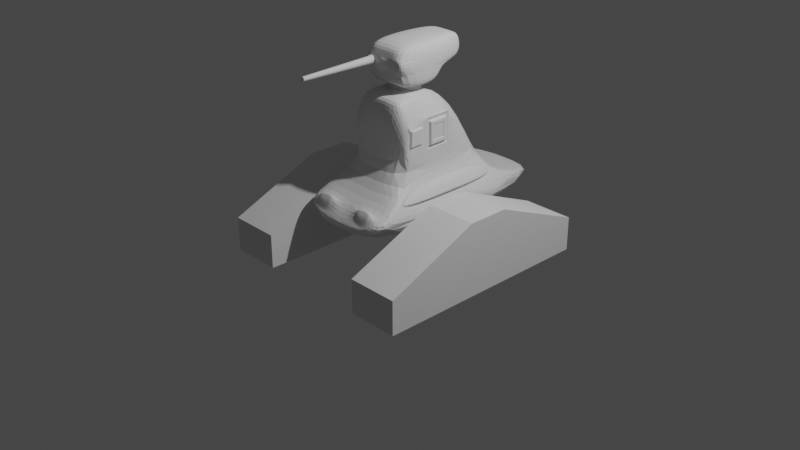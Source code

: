 # Source: Robot.blend  (saved by Blender 3.5.10; exported with 4.5.12 LTS)
import bpy
from mathutils import Matrix  # noqa: F401  (used for matrix-valued properties, if any)

bpy.ops.wm.read_factory_settings(use_empty=True)
scene = bpy.context.scene
scene.name = 'Scene'

# ---- collections
col_collection = bpy.data.collections.new('Collection'); scene.collection.children.link(col_collection)

# ---- materials (node trees are filled in below, after node groups)
mat_material = bpy.data.materials.new('Material')
mat_material.alpha_threshold = 0.0
mat_material.use_transparent_shadow = False
mat_material.roughness = 0.5
mat_material.line_color = (0.0, 0.0, 0.0, 1.0)

# ---- material node trees
mat_material.use_nodes = True; mat_material.node_tree.nodes.clear()
_N = mat_material.node_tree.nodes; _L = mat_material.node_tree.links
n0 = _N.new('ShaderNodeOutputMaterial'); n0.name = 'Material Output'; n0.location = (300, 300)
n1 = _N.new('ShaderNodeBsdfPrincipled'); n1.name = 'Principled BSDF'; n1.location = (10, 300)
n1.distribution = 'GGX'
n1.subsurface_method = 'RANDOM_WALK_SKIN'
n1.inputs[3].default_value = 1.45
n1.inputs[27].default_value = (0.0, 0.0, 0.0, 1.0)
n1.inputs[28].default_value = 1.0
_L.new(n1.outputs[0], n0.inputs[0])
n0.is_active_output = True

# ---- world
world_world = bpy.data.worlds.new('World'); scene.world = world_world
world_world.use_nodes = True; world_world.node_tree.nodes.clear()
_N = world_world.node_tree.nodes; _L = world_world.node_tree.links
n0 = _N.new('ShaderNodeOutputWorld'); n0.name = 'World Output'; n0.location = (300, 300)
n1 = _N.new('ShaderNodeBackground'); n1.name = 'Background'; n1.location = (10, 300)
n1.inputs[0].default_value = (0.05088, 0.05088, 0.05088, 1.0)
_L.new(n1.outputs[0], n0.inputs[0])
n0.is_active_output = True
world_world.color = (0.05088, 0.05088, 0.05088)
world_world.use_sun_shadow = False
world_world.sun_shadow_jitter_overblur = 0.0

# ---- cameras
cam_camera = bpy.data.cameras.new('Camera')
cam_camera.clip_end = 100.0
cam_camera.ortho_scale = 7.314

# ---- lights
light_light = bpy.data.lights.new('Light', 'POINT')
light_light.transmission_factor = 0.0
light_light.energy = 1000.0
light_light.shadow_soft_size = 0.1
light_light.shadow_maximum_resolution = 0.006
light_light.use_absolute_resolution = True

# ---- meshes
me_cube = bpy.data.meshes.new('Cube')
me_cube.from_pydata([(1.0, 1.326, -0.6166), (0.6658, -0.1363, 0.2503), (1.0, -1.0, -0.6166), (0.9088, 0.8087, -0.2741), (0.9088, -0.5024, -0.2741), (0.6658, -0.129, 0.3998), (0.0, 1.326, -0.6166), (0.0, -0.3818, -0.07131), (0.0, -1.0, -0.6166), (0.0, 0.8818, -0.07131), (0.0, 1.991, -0.4619), (0.0, -1.0, -0.4619), (0.0, -0.3402, 0.7101), (0.0, 0.3835, 0.7101), (0.8077, 0.7762, -0.1669), (0.8077, -0.3327, -0.1669), (0.6658, -0.2829, 0.3951), (0.6318, 0.8818, -0.07131), (0.6658, -0.2903, 0.2456), (1.0, 1.991, -0.4619), (0.6324, -0.9545, -0.4331), (0.7007, 0.801, -0.1444), (0.7007, -0.3443, -0.1444), (0.8441, 0.8471, -0.2965), (0.8441, -0.5851, -0.2965), (0.3758, -0.3874, 0.6333), (0.3758, -0.4208, 0.4722), (0.6318, -0.3082, 0.2281), (0.6318, -0.1111, 0.4173), (0.6318, -0.1202, 0.2338), (0.6318, -0.3818, -0.07131), (0.0, -0.4208, 0.4722), (0.0, -0.3874, 0.6333), (0.6463, 0.1875, 0.2503), (0.6463, 0.1925, 0.2555), (0.6487, 0.1868, 0.256), (0.6463, 0.1847, 0.3911), (0.6487, 0.1842, 0.3854), (0.6463, 0.1899, 0.3861), (0.6463, 0.05413, 0.3885), (0.6463, 0.04916, 0.3833), (0.6487, 0.05487, 0.3828), (0.6463, 0.0569, 0.2478), (0.6487, 0.05742, 0.2535), (0.6463, 0.05173, 0.2527), (0.63, 0.2777, 0.1654), (0.6318, 0.2847, 0.1629), (0.63, 0.2809, 0.1687), (0.63, -0.0299, 0.1594), (0.63, -0.03318, 0.1625), (0.6318, -0.03756, 0.1565), (0.63, 0.2715, 0.4795), (0.63, 0.2748, 0.4763), (0.63, -0.03607, 0.4734), (0.63, -0.03923, 0.4701), (0.6179, 0.2509, 0.1907), (0.6179, 0.2545, 0.1945), (0.6196, 0.2499, 0.1984), (0.6196, 0.2468, 0.1952), (0.6196, -0.0001604, 0.1903), (0.6196, -0.003443, 0.1935), (0.6179, -0.007865, 0.1893), (0.6179, -0.004127, 0.1857), (0.6179, -0.009287, 0.4481), (0.6179, -0.01288, 0.4444), (0.6196, -0.0083, 0.4404), (0.6196, -0.005144, 0.4437), (0.6196, 0.2418, 0.4485), (0.6196, 0.2451, 0.4454), (0.6179, 0.2495, 0.4495), (0.6179, 0.2458, 0.4531), (0.6196, -0.01877, 0.1709), (0.6179, -0.01391, 0.1755), (0.6179, -0.01765, 0.1791), (0.6196, -0.02205, 0.1741), (0.6196, 0.2604, 0.4679), (0.6179, 0.2555, 0.4633), (0.6179, 0.2593, 0.4597), (0.6196, 0.2637, 0.4647), (0.6179, 0.2611, 0.181), (0.6196, 0.2661, 0.1766), (0.6196, 0.2693, 0.1798), (0.6179, 0.2647, 0.1847), (0.6179, -0.01947, 0.4579), (0.6196, -0.0245, 0.4623), (0.6196, -0.02766, 0.459), (0.6179, -0.02306, 0.4541), (0.6627, 0.2338, 0.2144), (0.6627, 0.2302, 0.2107), (0.6609, 0.2352, 0.2063), (0.6609, 0.2384, 0.2096), (0.6627, 0.00787, 0.4244), (0.6627, 0.01146, 0.4281), (0.6609, 0.006428, 0.4326), (0.6609, 0.003272, 0.4293), (0.6609, 0.007682, 0.205), (0.6609, 0.01096, 0.2019), (0.6627, 0.01582, 0.2065), (0.6627, 0.01209, 0.2101), (0.6609, 0.2339, 0.4338), (0.6609, 0.2307, 0.437), (0.6627, 0.2258, 0.4324), (0.6627, 0.2295, 0.4288), (0.6626, 0.2015, 0.2368), (0.6627, 0.22, 0.2205), (0.6627, 0.2236, 0.2242), (0.6626, 0.2065, 0.242), (0.6626, 0.04341, 0.2337), (0.6626, 0.03824, 0.2387), (0.6627, 0.02187, 0.2202), (0.6627, 0.02561, 0.2167), (0.6626, 0.1982, 0.4051), (0.6626, 0.2034, 0.4001), (0.6627, 0.2198, 0.4186), (0.6627, 0.216, 0.4222), (0.6626, 0.0401, 0.402), (0.6627, 0.02164, 0.4184), (0.6627, 0.01805, 0.4146), (0.6626, 0.03513, 0.3968), (0.3011, 0.3835, 0.7101), (0.6318, 0.2782, 0.4849), (0.4665, 0.3694, 0.6532), (0.5044, 0.3309, 0.5975), (0.6318, -0.0439, 0.4785), (0.3011, -0.3402, 0.7101), (0.5044, -0.2896, 0.5943), (0.6318, -0.3578, 0.38), (0.6318, -0.2991, 0.4116), (0.5044, -0.1921, 0.5943), (0.4665, -0.3005, 0.6524), (0.8879, 0.964, -0.3429), (0.611, -0.8572, -0.2735), (0.0, 0.964, -0.3429), (0.0, -0.8117, -0.3429), (0.8005, 0.8331, -0.2502), (0.8005, -0.5117, -0.2502), (0.878, 0.7988, -0.2414), (0.878, -0.4507, -0.2414), (0.8879, -0.8117, -0.3429), (1.0, -1.0, -0.4619), (0.3158, -0.8572, -0.2735), (0.3158, -0.9545, -0.4331), (0.3158, -0.915, -0.3349), (0.6324, -0.915, -0.3349)], [], [(6, 0, 2, 8), (136, 14, 15, 137), (132, 9, 17, 130), (6, 10, 19, 0), (0, 19, 139, 2), (38, 34, 106, 112), (31, 26, 25, 32), (122, 120, 46, 17, 121), (2, 139, 11, 8), (138, 30, 7, 133), (78, 81, 47, 52), (74, 85, 54, 49), (1, 5, 16, 18), (22, 21, 17, 30), (134, 23, 19, 130), (135, 22, 30, 138), (23, 24, 139, 19), (15, 14, 21, 22), (136, 3, 23, 134), (137, 15, 22, 135), (3, 4, 24, 23), (32, 25, 124, 12), (29, 27, 30, 50), (84, 75, 51, 53), (55, 62, 72, 79), (18, 16, 127, 27), (5, 1, 29, 28), (1, 18, 27, 29), (16, 5, 28, 127), (46, 50, 30, 17), (119, 13, 12, 124), (25, 26, 30, 126), (28, 29, 50, 123), (61, 64, 86, 73), (95, 94, 65, 60), (113, 105, 87, 102), (69, 56, 82, 77), (63, 70, 76, 83), (99, 90, 57, 68), (93, 100, 67, 66), (89, 96, 59, 58), (109, 117, 91, 98), (104, 110, 97, 88), (116, 114, 101, 92), (43, 35, 37, 41), (44, 40, 118, 108), (39, 36, 111, 115), (80, 71, 48, 45), (27, 127, 126, 30), (26, 31, 7, 30), (127, 28, 123), (33, 34, 35), (36, 37, 38), (39, 40, 41), (42, 43, 44), (45, 46, 47), (48, 49, 50), (51, 52, 120), (53, 123, 54), (55, 56, 57, 58), (59, 60, 61, 62), (63, 64, 65, 66), (67, 68, 69, 70), (71, 72, 73, 74), (75, 76, 77, 78), (79, 80, 81, 82), (83, 84, 85, 86), (87, 88, 89, 90), (91, 92, 93, 94), (95, 96, 97, 98), (99, 100, 101, 102), (103, 104, 105, 106), (107, 108, 109, 110), (111, 112, 113, 114), (115, 116, 117, 118), (45, 48, 50, 46), (120, 123, 53, 51), (46, 120, 52, 47), (123, 50, 49, 54), (103, 107, 110, 104), (114, 116, 115, 111), (105, 113, 112, 106), (117, 109, 108, 118), (87, 105, 104, 88), (74, 49, 48, 71), (91, 117, 116, 92), (78, 52, 51, 75), (82, 56, 55, 79), (95, 60, 59, 96), (86, 64, 63, 83), (99, 68, 67, 100), (64, 61, 60, 65), (56, 69, 68, 57), (70, 63, 66, 67), (62, 55, 58, 59), (61, 73, 72, 62), (69, 77, 76, 70), (47, 81, 80, 45), (54, 85, 84, 53), (85, 74, 73, 86), (81, 78, 77, 82), (75, 84, 83, 76), (71, 80, 79, 72), (57, 90, 89, 58), (65, 94, 93, 66), (109, 98, 97, 110), (113, 102, 101, 114), (96, 89, 88, 97), (100, 93, 92, 101), (90, 99, 102, 87), (94, 95, 98, 91), (35, 43, 42, 33), (36, 39, 41, 37), (34, 38, 37, 35), (40, 44, 43, 41), (106, 34, 33, 103), (44, 108, 107, 42), (118, 40, 39, 115), (38, 112, 111, 36), (33, 42, 107, 103), (123, 128, 125, 127), (119, 124, 129, 121), (122, 128, 123, 120), (25, 125, 129, 124), (127, 125, 25, 126), (119, 121, 17, 9, 13), (129, 125, 128, 122, 121), (4, 137, 135, 24), (14, 136, 134, 21), (24, 135, 138, 139), (21, 134, 130, 17), (10, 132, 130, 19), (3, 136, 137, 4), (131, 20, 139, 138), (20, 141, 11, 139), (141, 140, 133, 11), (140, 131, 138, 133), (143, 131, 140, 142), (141, 20, 143, 142), (140, 141, 142), (20, 131, 143)])
_k = {(140, 141): 0.35, (21, 22): 1.0, (23, 134): 1.0, (24, 135): 1.0, (23, 24): 1.0, (28, 29): 1.0, (27, 29): 1.0, (16, 18): 1.0, (1, 5): 1.0, (1, 18): 1.0, (5, 16): 1.0, (18, 27): 1.0, (5, 28): 1.0, (1, 29): 1.0, (33, 35): 1.0, (33, 34): 1.0, (34, 35): 1.0, (36, 38): 1.0, (36, 37): 1.0, (37, 38): 1.0, (39, 41): 1.0, (39, 40): 1.0, (40, 41): 1.0, (42, 44): 1.0, (42, 43): 1.0, (43, 44): 1.0, (45, 47): 1.0, (45, 46): 1.0, (46, 47): 1.0, (48, 50): 1.0, (48, 49): 1.0, (49, 50): 1.0, (51, 52): 1.0, (53, 54): 1.0, (55, 58): 1.0, (55, 56): 1.0, (56, 57): 1.0, (57, 58): 1.0, (59, 62): 1.0, (59, 60): 1.0, (60, 61): 1.0, (61, 62): 1.0, (63, 66): 1.0, (63, 64): 1.0, (64, 65): 1.0, (65, 66): 1.0, (67, 70): 1.0, (67, 68): 1.0, (68, 69): 1.0, (69, 70): 1.0, (71, 74): 1.0, (71, 72): 1.0, (72, 73): 1.0, (73, 74): 1.0, (75, 78): 1.0, (75, 76): 1.0, (76, 77): 1.0, (77, 78): 1.0, (79, 82): 1.0, (79, 80): 1.0, (80, 81): 1.0, (81, 82): 1.0, (83, 86): 1.0, (83, 84): 1.0, (84, 85): 1.0, (85, 86): 1.0, (87, 90): 1.0, (87, 88): 1.0, (88, 89): 1.0, (89, 90): 1.0, (91, 94): 1.0, (91, 92): 1.0, (92, 93): 1.0, (93, 94): 1.0, (95, 98): 1.0, (95, 96): 1.0, (96, 97): 1.0, (97, 98): 1.0, (99, 102): 1.0, (99, 100): 1.0, (100, 101): 1.0, (101, 102): 1.0, (103, 106): 1.0, (103, 104): 1.0, (104, 105): 1.0, (105, 106): 1.0, (107, 110): 1.0, (107, 108): 1.0, (108, 109): 1.0, (109, 110): 1.0, (111, 114): 1.0, (111, 112): 1.0, (112, 113): 1.0, (113, 114): 1.0, (115, 118): 1.0, (115, 116): 1.0, (116, 117): 1.0, (117, 118): 1.0, (45, 48): 1.0, (46, 50): 1.0, (51, 53): 1.0, (47, 52): 1.0, (49, 54): 1.0, (103, 107): 1.0, (104, 110): 1.0, (114, 116): 1.0, (111, 115): 1.0, (105, 113): 1.0, (106, 112): 1.0, (109, 117): 1.0, (108, 118): 1.0, (87, 105): 1.0, (88, 104): 1.0, (49, 74): 1.0, (48, 71): 1.0, (91, 117): 1.0, (92, 116): 1.0, (52, 78): 1.0, (51, 75): 1.0, (56, 82): 1.0, (55, 79): 1.0, (60, 95): 1.0, (59, 96): 1.0, (64, 86): 1.0, (63, 83): 1.0, (68, 99): 1.0, (67, 100): 1.0, (61, 64): 1.0, (60, 65): 1.0, (56, 69): 1.0, (57, 68): 1.0, (63, 70): 1.0, (66, 67): 1.0, (55, 62): 1.0, (58, 59): 1.0, (61, 73): 1.0, (62, 72): 1.0, (69, 77): 1.0, (70, 76): 1.0, (47, 81): 1.0, (45, 80): 1.0, (54, 85): 1.0, (53, 84): 1.0, (74, 85): 1.0, (73, 86): 1.0, (78, 81): 1.0, (77, 82): 1.0, (75, 84): 1.0, (76, 83): 1.0, (71, 80): 1.0, (72, 79): 1.0, (57, 90): 1.0, (58, 89): 1.0, (65, 94): 1.0, (66, 93): 1.0, (98, 109): 1.0, (97, 110): 1.0, (102, 113): 1.0, (101, 114): 1.0, (89, 96): 1.0, (88, 97): 1.0, (93, 100): 1.0, (92, 101): 1.0, (90, 99): 1.0, (87, 102): 1.0, (94, 95): 1.0, (91, 98): 1.0, (35, 43): 1.0, (33, 42): 1.0, (36, 39): 1.0, (37, 41): 1.0, (34, 38): 1.0, (35, 37): 1.0, (40, 44): 1.0, (41, 43): 1.0, (34, 106): 1.0, (33, 103): 1.0, (44, 108): 1.0, (42, 107): 1.0, (40, 118): 1.0, (39, 115): 1.0, (38, 112): 1.0, (36, 111): 1.0, (120, 123): 1.0, (27, 127): 1.0, (28, 127): 1.0, (16, 127): 1.0, (51, 120): 1.0, (52, 120): 1.0, (53, 123): 1.0, (54, 123): 1.0, (46, 120): 1.0, (50, 123): 1.0, (21, 134): 1.0, (22, 135): 1.0, (20, 131): 0.35, (20, 141): 0.35, (131, 140): 0.35, (142, 143): 0.29, (140, 142): 0.29, (131, 143): 0.29}
me_cube.attributes.new('crease_edge', 'FLOAT', 'EDGE').data.foreach_set('value', [_k.get((min(e.vertices), max(e.vertices)), 0.0) for e in me_cube.edges])
_uv = me_cube.uv_layers.new(name='UVMap')
_uv.uv.foreach_set('vector', [0.25, 0.5, 0.375, 0.5, 0.375, 0.75, 0.25, 0.75, 0.5705, 0.5213, 0.5944, 0.5224, 0.5944, 0.7199, 0.5705, 0.7211, 0.5381, 0.375, 0.625, 0.375, 0.625, 0.5, 0.5381, 0.5, 0.375, 0.375, 0.5, 0.375, 0.5, 0.5, 0.375, 0.5, 0.375, 0.5, 0.5, 0.5, 0.5, 0.75, 0.375, 0.75, 0.625, 0.5841, 0.625, 0.5803, 0.625, 0.5758, 0.625, 0.5802, 0.625, 0.8597, 0.625, 0.7653, 0.625, 0.7653, 0.625, 0.8597, 0.625, 0.5, 0.625, 0.5512, 0.625, 0.541, 0.625, 0.5, 0.625, 0.4673, 0.375, 0.75, 0.5, 0.75, 0.5, 0.875, 0.375, 0.875, 0.5381, 0.75, 0.625, 0.75, 0.625, 0.875, 0.5381, 0.875, 0.625, 0.5579, 0.625, 0.5486, 0.625, 0.5423, 0.625, 0.5528, 0.625, 0.7047, 0.625, 0.6957, 0.625, 0.7009, 0.625, 0.711, 0.625, 0.7234, 0.625, 0.7203, 0.625, 0.7341, 0.625, 0.7361, 0.6016, 0.7272, 0.6016, 0.5173, 0.625, 0.5, 0.625, 0.75, 0.5677, 0.5161, 0.5529, 0.5156, 0.5, 0.5, 0.5381, 0.5, 0.5677, 0.7285, 0.6016, 0.7272, 0.625, 0.75, 0.5381, 0.75, 0.5529, 0.5156, 0.5529, 0.729, 0.5, 0.75, 0.5, 0.5, 0.5944, 0.7199, 0.5944, 0.5224, 0.6016, 0.5173, 0.6016, 0.7272, 0.5705, 0.5213, 0.5601, 0.5208, 0.5529, 0.5156, 0.5677, 0.5161, 0.5705, 0.7211, 0.5944, 0.7199, 0.6016, 0.7272, 0.5677, 0.7285, 0.5601, 0.5208, 0.5601, 0.7216, 0.5529, 0.729, 0.5529, 0.5156, 0.625, 0.8597, 0.625, 0.7653, 0.625, 0.8154, 0.625, 0.875, 0.625, 0.7224, 0.625, 0.7377, 0.625, 0.75, 0.625, 0.7125, 0.625, 0.6941, 0.625, 0.5595, 0.625, 0.5544, 0.625, 0.6993, 0.625, 0.5585, 0.625, 0.6949, 0.625, 0.7004, 0.625, 0.5529, 0.625, 0.7361, 0.625, 0.7341, 0.625, 0.7354, 0.625, 0.7377, 0.625, 0.7203, 0.625, 0.7234, 0.625, 0.7224, 0.625, 0.7184, 0.625, 0.7234, 0.625, 0.7361, 0.625, 0.7377, 0.625, 0.7224, 0.625, 0.7341, 0.625, 0.7203, 0.625, 0.7184, 0.625, 0.7354, 0.625, 0.541, 0.625, 0.7126, 0.625, 0.75, 0.625, 0.5, 0.6904, 0.5, 0.75, 0.5, 0.75, 0.75, 0.6904, 0.75, 0.625, 0.7653, 0.625, 0.7653, 0.625, 0.75, 0.625, 0.75, 0.625, 0.7184, 0.625, 0.7224, 0.625, 0.7126, 0.625, 0.7022, 0.625, 0.6967, 0.625, 0.6892, 0.625, 0.6937, 0.625, 0.7022, 0.625, 0.688, 0.625, 0.6819, 0.625, 0.6871, 0.625, 0.6942, 0.625, 0.5783, 0.625, 0.5735, 0.625, 0.5679, 0.625, 0.5737, 0.625, 0.5645, 0.625, 0.5566, 0.625, 0.5511, 0.625, 0.5599, 0.625, 0.6873, 0.625, 0.5663, 0.625, 0.5618, 0.625, 0.6919, 0.625, 0.5717, 0.625, 0.5654, 0.625, 0.5591, 0.625, 0.5665, 0.625, 0.6803, 0.625, 0.5733, 0.625, 0.5682, 0.625, 0.6855, 0.625, 0.567, 0.625, 0.6863, 0.625, 0.6926, 0.625, 0.5607, 0.625, 0.6799, 0.625, 0.6753, 0.625, 0.6799, 0.625, 0.6855, 0.625, 0.5753, 0.625, 0.6781, 0.625, 0.6836, 0.625, 0.5698, 0.625, 0.6735, 0.625, 0.5801, 0.625, 0.5756, 0.625, 0.678, 0.625, 0.6708, 0.625, 0.5826, 0.625, 0.5862, 0.625, 0.6674, 0.625, 0.6731, 0.625, 0.6694, 0.625, 0.6734, 0.625, 0.6776, 0.625, 0.6679, 0.625, 0.5857, 0.625, 0.5818, 0.625, 0.6718, 0.625, 0.5502, 0.625, 0.7031, 0.625, 0.7094, 0.625, 0.5439, 0.625, 0.7377, 0.625, 0.7354, 0.625, 0.75, 0.625, 0.75, 0.625, 0.7653, 0.625, 0.8597, 0.625, 0.875, 0.625, 0.75, 0.625, 0.7354, 0.625, 0.7184, 0.625, 0.7021, 0.625, 0.5819, 0.625, 0.5803, 0.625, 0.5826, 0.625, 0.5857, 0.625, 0.5862, 0.625, 0.5841, 0.625, 0.6679, 0.625, 0.6694, 0.625, 0.6674, 0.625, 0.6715, 0.625, 0.6708, 0.625, 0.6731, 0.625, 0.5439, 0.625, 0.541, 0.625, 0.5423, 0.625, 0.7094, 0.625, 0.711, 0.625, 0.7126, 0.625, 0.5544, 0.625, 0.5528, 0.625, 0.5512, 0.625, 0.6993, 0.625, 0.7022, 0.625, 0.7009, 0.625, 0.5585, 0.625, 0.5566, 0.625, 0.5591, 0.625, 0.5607, 0.625, 0.6926, 0.625, 0.6942, 0.625, 0.6967, 0.625, 0.6949, 0.625, 0.6873, 0.625, 0.6892, 0.625, 0.6871, 0.625, 0.6855, 0.625, 0.5682, 0.625, 0.5665, 0.625, 0.5645, 0.625, 0.5663, 0.625, 0.7031, 0.625, 0.7004, 0.625, 0.7022, 0.625, 0.7047, 0.625, 0.5595, 0.625, 0.5618, 0.625, 0.5599, 0.625, 0.5579, 0.625, 0.5529, 0.625, 0.5502, 0.625, 0.5486, 0.625, 0.5511, 0.625, 0.6919, 0.625, 0.6941, 0.625, 0.6957, 0.625, 0.6937, 0.625, 0.5679, 0.625, 0.5698, 0.625, 0.567, 0.625, 0.5654, 0.625, 0.6799, 0.625, 0.678, 0.625, 0.6803, 0.625, 0.6819, 0.625, 0.688, 0.625, 0.6863, 0.625, 0.6836, 0.625, 0.6855, 0.625, 0.5717, 0.625, 0.5733, 0.625, 0.5756, 0.625, 0.5737, 0.625, 0.5773, 0.625, 0.5753, 0.625, 0.5735, 0.625, 0.5758, 0.625, 0.6761, 0.625, 0.6776, 0.625, 0.6799, 0.625, 0.6781, 0.625, 0.5818, 0.625, 0.5802, 0.625, 0.5783, 0.625, 0.5801, 0.625, 0.6718, 0.625, 0.6735, 0.625, 0.6753, 0.625, 0.6734, 0.625, 0.5439, 0.625, 0.7094, 0.625, 0.7126, 0.625, 0.541, 0.625, 0.5512, 0.625, 0.7018, 0.625, 0.6993, 0.625, 0.5544, 0.625, 0.541, 0.625, 0.5512, 0.625, 0.5528, 0.625, 0.5423, 0.625, 0.7022, 0.625, 0.7126, 0.625, 0.711, 0.625, 0.7009, 0.625, 0.5773, 0.625, 0.6761, 0.625, 0.6781, 0.625, 0.5753, 0.625, 0.5801, 0.625, 0.6735, 0.625, 0.6718, 0.625, 0.5818, 0.625, 0.5735, 0.625, 0.5783, 0.625, 0.5802, 0.625, 0.5758, 0.625, 0.6753, 0.625, 0.6799, 0.625, 0.6776, 0.625, 0.6734, 0.625, 0.5679, 0.625, 0.5735, 0.625, 0.5753, 0.625, 0.5698, 0.625, 0.7047, 0.625, 0.711, 0.625, 0.7094, 0.625, 0.7031, 0.625, 0.6799, 0.625, 0.6753, 0.625, 0.6735, 0.625, 0.678, 0.625, 0.5579, 0.625, 0.5528, 0.625, 0.5544, 0.625, 0.5595, 0.625, 0.5511, 0.625, 0.5566, 0.625, 0.5585, 0.625, 0.5529, 0.625, 0.688, 0.625, 0.6942, 0.625, 0.6926, 0.625, 0.6863, 0.625, 0.6937, 0.625, 0.6892, 0.625, 0.6873, 0.625, 0.6919, 0.625, 0.5717, 0.625, 0.5665, 0.625, 0.5682, 0.625, 0.5733, 0.625, 0.6892, 0.625, 0.6967, 0.625, 0.6942, 0.625, 0.6871, 0.625, 0.5566, 0.625, 0.5645, 0.625, 0.5665, 0.625, 0.5591, 0.625, 0.5663, 0.625, 0.6873, 0.625, 0.6855, 0.625, 0.5682, 0.625, 0.6949, 0.625, 0.5585, 0.625, 0.5607, 0.625, 0.6926, 0.625, 0.6967, 0.625, 0.7022, 0.625, 0.7004, 0.625, 0.6949, 0.625, 0.5645, 0.625, 0.5599, 0.625, 0.5618, 0.625, 0.5663, 0.625, 0.5423, 0.625, 0.5486, 0.625, 0.5502, 0.625, 0.5439, 0.625, 0.7009, 0.625, 0.6957, 0.625, 0.6941, 0.625, 0.6993, 0.625, 0.6957, 0.625, 0.7047, 0.625, 0.7022, 0.625, 0.6937, 0.625, 0.5486, 0.625, 0.5579, 0.625, 0.5599, 0.625, 0.5511, 0.625, 0.5595, 0.625, 0.6941, 0.625, 0.6919, 0.625, 0.5618, 0.625, 0.7031, 0.625, 0.5502, 0.625, 0.5529, 0.625, 0.7004, 0.625, 0.5591, 0.625, 0.5654, 0.625, 0.567, 0.625, 0.5607, 0.625, 0.6871, 0.625, 0.6819, 0.625, 0.6803, 0.625, 0.6855, 0.625, 0.6799, 0.625, 0.6855, 0.625, 0.6836, 0.625, 0.6781, 0.625, 0.5783, 0.625, 0.5737, 0.625, 0.5756, 0.625, 0.5801, 0.625, 0.6863, 0.625, 0.567, 0.625, 0.5698, 0.625, 0.6836, 0.625, 0.5733, 0.625, 0.6803, 0.625, 0.678, 0.625, 0.5756, 0.625, 0.5654, 0.625, 0.5717, 0.625, 0.5737, 0.625, 0.5679, 0.625, 0.6819, 0.625, 0.688, 0.625, 0.6855, 0.625, 0.6799, 0.625, 0.5826, 0.625, 0.6708, 0.625, 0.6715, 0.625, 0.5819, 0.625, 0.5857, 0.625, 0.6679, 0.625, 0.6674, 0.625, 0.5862, 0.625, 0.5803, 0.625, 0.5841, 0.625, 0.5862, 0.625, 0.5826, 0.625, 0.6694, 0.625, 0.6731, 0.625, 0.6708, 0.625, 0.6674, 0.625, 0.5758, 0.625, 0.5803, 0.625, 0.5819, 0.625, 0.5773, 0.625, 0.6731, 0.625, 0.6776, 0.625, 0.6761, 0.625, 0.6715, 0.625, 0.6734, 0.625, 0.6694, 0.625, 0.6679, 0.625, 0.6718, 0.625, 0.5841, 0.625, 0.5802, 0.625, 0.5818, 0.625, 0.5857, 0.625, 0.5819, 0.625, 0.6715, 0.625, 0.6761, 0.625, 0.5773, 0.625, 0.75, 0.625, 0.75, 0.625, 0.7576, 0.625, 0.75, 0.6904, 0.5, 0.6904, 0.75, 0.6577, 0.7363, 0.6577, 0.5049, 0.625, 0.5256, 0.625, 0.7259, 0.625, 0.7018, 0.625, 0.5512, 0.625, 0.7653, 0.625, 0.7576, 0.625, 0.7644, 0.625, 0.7653, 0.625, 0.75, 0.625, 0.7576, 0.625, 0.7653, 0.625, 0.75, 0.625, 0.4346, 0.625, 0.4673, 0.625, 0.5, 0.625, 0.375, 0.625, 0.375, 0.625, 0.7644, 0.625, 0.7576, 0.625, 0.7259, 0.625, 0.5256, 0.6577, 0.5049, 0.5601, 0.7216, 0.5705, 0.7211, 0.5677, 0.7285, 0.5529, 0.729, 0.5944, 0.5224, 0.5705, 0.5213, 0.5677, 0.5161, 0.6016, 0.5173, 0.5529, 0.729, 0.5677, 0.7285, 0.5381, 0.75, 0.5, 0.75, 0.6016, 0.5173, 0.5677, 0.5161, 0.5381, 0.5, 0.625, 0.5, 0.5, 0.375, 0.5381, 0.375, 0.5381, 0.5, 0.5, 0.5, 0.5601, 0.5208, 0.5705, 0.5213, 0.5705, 0.7211, 0.5601, 0.7216, 0.5289, 0.758, 0.5092, 0.7577, 0.5, 0.75, 0.5381, 0.75, 0.5092, 0.7577, 0.5092, 0.868, 0.5, 0.875, 0.5, 0.75, 0.5092, 0.868, 0.5289, 0.8677, 0.5381, 0.875, 0.5, 0.875, 0.5289, 0.8677, 0.5289, 0.758, 0.5381, 0.75, 0.5381, 0.875, 0.5092, 0.7577, 0.5289, 0.758, 0.5289, 0.8677, 0.5092, 0.868, 0.5092, 0.868, 0.5092, 0.7577, 0.5092, 0.7577, 0.5092, 0.868, 0.5289, 0.8677, 0.5092, 0.868, 0.5092, 0.868, 0.5092, 0.7577, 0.5289, 0.758, 0.5092, 0.7577])
me_cube.materials.append(mat_material)
me_cube.use_mirror_vertex_groups = False
me_cube.update()
me_cube_001 = bpy.data.meshes.new('Cube.001')
me_cube_001.from_pydata([(-1.0, -1.0, -1.0), (-1.0, -1.0, 0.3186), (-1.0, 1.0, -1.0), (-1.0, 1.0, 0.3186), (1.0, -1.0, -1.0), (1.0, -1.0, 0.3186), (1.0, 1.0, -1.0), (1.0, 1.0, 0.3186), (-1.0, 0.1813, -1.0), (-1.0, -0.1813, -1.0), (-1.0, -0.1813, 1.856), (-1.0, 0.1813, 1.856), (1.0, -0.1813, -1.0), (1.0, 0.1813, -1.0), (1.0, 0.1813, 1.856), (1.0, -0.1813, 1.856)], [], [(8, 11, 3, 2), (2, 3, 7, 6), (12, 15, 5, 4), (4, 5, 1, 0), (9, 12, 4, 0), (15, 10, 1, 5), (7, 3, 11, 14), (14, 11, 10, 15), (2, 6, 13, 8), (8, 13, 12, 9), (6, 7, 14, 13), (13, 14, 15, 12), (0, 1, 10, 9), (9, 10, 11, 8)])
_uv = me_cube_001.uv_layers.new(name='UVMap')
_uv.uv.foreach_set('vector', [0.375, 0.1667, 0.625, 0.1667, 0.625, 0.25, 0.375, 0.25, 0.375, 0.25, 0.625, 0.25, 0.625, 0.5, 0.375, 0.5, 0.375, 0.6667, 0.625, 0.6667, 0.625, 0.75, 0.375, 0.75, 0.375, 0.75, 0.625, 0.75, 0.625, 1.0, 0.375, 1.0, 0.125, 0.6667, 0.375, 0.6667, 0.375, 0.75, 0.125, 0.75, 0.625, 0.6667, 0.875, 0.6667, 0.875, 0.75, 0.625, 0.75, 0.625, 0.5, 0.875, 0.5, 0.875, 0.5833, 0.625, 0.5833, 0.625, 0.5833, 0.875, 0.5833, 0.875, 0.6667, 0.625, 0.6667, 0.125, 0.5, 0.375, 0.5, 0.375, 0.5833, 0.125, 0.5833, 0.125, 0.5833, 0.375, 0.5833, 0.375, 0.6667, 0.125, 0.6667, 0.375, 0.5, 0.625, 0.5, 0.625, 0.5833, 0.375, 0.5833, 0.375, 0.5833, 0.625, 0.5833, 0.625, 0.6667, 0.375, 0.6667, 0.375, 0.0, 0.625, 0.0, 0.625, 0.08333, 0.375, 0.08333, 0.375, 0.08333, 0.625, 0.08333, 0.625, 0.1667, 0.375, 0.1667])
me_cube_001.update()
me_cylinder = bpy.data.meshes.new('Cylinder')
me_cylinder.from_pydata([(0.0, 1.0, -1.0), (0.0, 1.0, 1.0), (0.1951, 0.9808, -1.0), (0.1951, 0.9808, 1.0), (0.3827, 0.9239, -1.0), (0.3827, 0.9239, 1.0), (0.5556, 0.8315, -1.0), (0.5556, 0.8315, 1.0), (0.7071, 0.7071, -1.0), (0.7071, 0.7071, 1.0), (0.8315, 0.5556, -1.0), (0.8315, 0.5556, 1.0), (0.9239, 0.3827, -1.0), (0.9239, 0.3827, 1.0), (0.9808, 0.1951, -1.0), (0.9808, 0.1951, 1.0), (1.0, 0.0, -1.0), (1.0, 0.0, 1.0), (0.9808, -0.1951, -1.0), (0.9808, -0.1951, 1.0), (0.9239, -0.3827, -1.0), (0.9239, -0.3827, 1.0), (0.8315, -0.5556, -1.0), (0.8315, -0.5556, 1.0), (0.7071, -0.7071, -1.0), (0.7071, -0.7071, 1.0), (0.5556, -0.8315, -1.0), (0.5556, -0.8315, 1.0), (0.3827, -0.9239, -1.0), (0.3827, -0.9239, 1.0), (0.1951, -0.9808, -1.0), (0.1951, -0.9808, 1.0), (0.0, -1.0, -1.0), (0.0, -1.0, 1.0), (-0.1951, -0.9808, -1.0), (-0.1951, -0.9808, 1.0), (-0.3827, -0.9239, -1.0), (-0.3827, -0.9239, 1.0), (-0.5556, -0.8315, -1.0), (-0.5556, -0.8315, 1.0), (-0.7071, -0.7071, -1.0), (-0.7071, -0.7071, 1.0), (-0.8315, -0.5556, -1.0), (-0.8315, -0.5556, 1.0), (-0.9239, -0.3827, -1.0), (-0.9239, -0.3827, 1.0), (-0.9808, -0.1951, -1.0), (-0.9808, -0.1951, 1.0), (-1.0, 0.0, -1.0), (-1.0, 0.0, 1.0), (-0.9808, 0.1951, -1.0), (-0.9808, 0.1951, 1.0), (-0.9239, 0.3827, -1.0), (-0.9239, 0.3827, 1.0), (-0.8315, 0.5556, -1.0), (-0.8315, 0.5556, 1.0), (-0.7071, 0.7071, -1.0), (-0.7071, 0.7071, 1.0), (-0.5556, 0.8315, -1.0), (-0.5556, 0.8315, 1.0), (-0.3827, 0.9239, -1.0), (-0.3827, 0.9239, 1.0), (-0.1951, 0.9808, -1.0), (-0.1951, 0.9808, 1.0)], [], [(0, 1, 3, 2), (2, 3, 5, 4), (4, 5, 7, 6), (6, 7, 9, 8), (8, 9, 11, 10), (10, 11, 13, 12), (12, 13, 15, 14), (14, 15, 17, 16), (16, 17, 19, 18), (18, 19, 21, 20), (20, 21, 23, 22), (22, 23, 25, 24), (24, 25, 27, 26), (26, 27, 29, 28), (28, 29, 31, 30), (30, 31, 33, 32), (32, 33, 35, 34), (34, 35, 37, 36), (36, 37, 39, 38), (38, 39, 41, 40), (40, 41, 43, 42), (42, 43, 45, 44), (44, 45, 47, 46), (46, 47, 49, 48), (48, 49, 51, 50), (50, 51, 53, 52), (52, 53, 55, 54), (54, 55, 57, 56), (56, 57, 59, 58), (58, 59, 61, 60), (3, 1, 63, 61, 59, 57, 55, 53, 51, 49, 47, 45, 43, 41, 39, 37, 35, 33, 31, 29, 27, 25, 23, 21, 19, 17, 15, 13, 11, 9, 7, 5), (60, 61, 63, 62), (62, 63, 1, 0), (0, 2, 4, 6, 8, 10, 12, 14, 16, 18, 20, 22, 24, 26, 28, 30, 32, 34, 36, 38, 40, 42, 44, 46, 48, 50, 52, 54, 56, 58, 60, 62)])
_k = {(0, 2): 1.0, (1, 3): 1.0, (2, 4): 1.0, (3, 5): 1.0, (4, 6): 1.0, (5, 7): 1.0, (6, 8): 1.0, (7, 9): 1.0, (8, 10): 1.0, (9, 11): 1.0, (10, 12): 1.0, (11, 13): 1.0, (12, 14): 1.0, (13, 15): 1.0, (14, 16): 1.0, (15, 17): 1.0, (16, 18): 1.0, (17, 19): 1.0, (18, 20): 1.0, (19, 21): 1.0, (20, 22): 1.0, (21, 23): 1.0, (22, 24): 1.0, (23, 25): 1.0, (24, 26): 1.0, (25, 27): 1.0, (26, 28): 1.0, (27, 29): 1.0, (28, 30): 1.0, (29, 31): 1.0, (30, 32): 1.0, (31, 33): 1.0, (32, 34): 1.0, (33, 35): 1.0, (34, 36): 1.0, (35, 37): 1.0, (36, 38): 1.0, (37, 39): 1.0, (38, 40): 1.0, (39, 41): 1.0, (40, 42): 1.0, (41, 43): 1.0, (42, 44): 1.0, (43, 45): 1.0, (44, 46): 1.0, (45, 47): 1.0, (46, 48): 1.0, (47, 49): 1.0, (48, 50): 1.0, (49, 51): 1.0, (50, 52): 1.0, (51, 53): 1.0, (52, 54): 1.0, (53, 55): 1.0, (54, 56): 1.0, (55, 57): 1.0, (56, 58): 1.0, (57, 59): 1.0, (58, 60): 1.0, (59, 61): 1.0, (60, 62): 1.0, (61, 63): 1.0, (0, 62): 1.0, (1, 63): 1.0}
me_cylinder.attributes.new('crease_edge', 'FLOAT', 'EDGE').data.foreach_set('value', [_k.get((min(e.vertices), max(e.vertices)), 0.0) for e in me_cylinder.edges])
_uv = me_cylinder.uv_layers.new(name='UVMap')
_uv.uv.foreach_set('vector', [1.0, 0.5, 1.0, 1.0, 0.9688, 1.0, 0.9688, 0.5, 0.9688, 0.5, 0.9688, 1.0, 0.9375, 1.0, 0.9375, 0.5, 0.9375, 0.5, 0.9375, 1.0, 0.9062, 1.0, 0.9062, 0.5, 0.9062, 0.5, 0.9062, 1.0, 0.875, 1.0, 0.875, 0.5, 0.875, 0.5, 0.875, 1.0, 0.8438, 1.0, 0.8438, 0.5, 0.8438, 0.5, 0.8438, 1.0, 0.8125, 1.0, 0.8125, 0.5, 0.8125, 0.5, 0.8125, 1.0, 0.7812, 1.0, 0.7812, 0.5, 0.7812, 0.5, 0.7812, 1.0, 0.75, 1.0, 0.75, 0.5, 0.75, 0.5, 0.75, 1.0, 0.7188, 1.0, 0.7188, 0.5, 0.7188, 0.5, 0.7188, 1.0, 0.6875, 1.0, 0.6875, 0.5, 0.6875, 0.5, 0.6875, 1.0, 0.6562, 1.0, 0.6562, 0.5, 0.6562, 0.5, 0.6562, 1.0, 0.625, 1.0, 0.625, 0.5, 0.625, 0.5, 0.625, 1.0, 0.5938, 1.0, 0.5938, 0.5, 0.5938, 0.5, 0.5938, 1.0, 0.5625, 1.0, 0.5625, 0.5, 0.5625, 0.5, 0.5625, 1.0, 0.5312, 1.0, 0.5312, 0.5, 0.5312, 0.5, 0.5312, 1.0, 0.5, 1.0, 0.5, 0.5, 0.5, 0.5, 0.5, 1.0, 0.4688, 1.0, 0.4688, 0.5, 0.4688, 0.5, 0.4688, 1.0, 0.4375, 1.0, 0.4375, 0.5, 0.4375, 0.5, 0.4375, 1.0, 0.4062, 1.0, 0.4062, 0.5, 0.4062, 0.5, 0.4062, 1.0, 0.375, 1.0, 0.375, 0.5, 0.375, 0.5, 0.375, 1.0, 0.3438, 1.0, 0.3438, 0.5, 0.3438, 0.5, 0.3438, 1.0, 0.3125, 1.0, 0.3125, 0.5, 0.3125, 0.5, 0.3125, 1.0, 0.2812, 1.0, 0.2812, 0.5, 0.2812, 0.5, 0.2812, 1.0, 0.25, 1.0, 0.25, 0.5, 0.25, 0.5, 0.25, 1.0, 0.2188, 1.0, 0.2188, 0.5, 0.2188, 0.5, 0.2188, 1.0, 0.1875, 1.0, 0.1875, 0.5, 0.1875, 0.5, 0.1875, 1.0, 0.1562, 1.0, 0.1562, 0.5, 0.1562, 0.5, 0.1562, 1.0, 0.125, 1.0, 0.125, 0.5, 0.125, 0.5, 0.125, 1.0, 0.09375, 1.0, 0.09375, 0.5, 0.09375, 0.5, 0.09375, 1.0, 0.0625, 1.0, 0.0625, 0.5, 0.2968, 0.4854, 0.25, 0.49, 0.2032, 0.4854, 0.1582, 0.4717, 0.1167, 0.4496, 0.08029, 0.4197, 0.05045, 0.3833, 0.02827, 0.3418, 0.01461, 0.2968, 0.01, 0.25, 0.01461, 0.2032, 0.02827, 0.1582, 0.05045, 0.1167, 0.08029, 0.08029, 0.1167, 0.05045, 0.1582, 0.02827, 0.2032, 0.01461, 0.25, 0.01, 0.2968, 0.01461, 0.3418, 0.02827, 0.3833, 0.05045, 0.4197, 0.08029, 0.4496, 0.1167, 0.4717, 0.1582, 0.4854, 0.2032, 0.49, 0.25, 0.4854, 0.2968, 0.4717, 0.3418, 0.4496, 0.3833, 0.4197, 0.4197, 0.3833, 0.4496, 0.3418, 0.4717, 0.0625, 0.5, 0.0625, 1.0, 0.03125, 1.0, 0.03125, 0.5, 0.03125, 0.5, 0.03125, 1.0, 0.0, 1.0, 0.0, 0.5, 0.75, 0.49, 0.7968, 0.4854, 0.8418, 0.4717, 0.8833, 0.4496, 0.9197, 0.4197, 0.9496, 0.3833, 0.9717, 0.3418, 0.9854, 0.2968, 0.99, 0.25, 0.9854, 0.2032, 0.9717, 0.1582, 0.9496, 0.1167, 0.9197, 0.08029, 0.8833, 0.05045, 0.8418, 0.02827, 0.7968, 0.01461, 0.75, 0.01, 0.7032, 0.01461, 0.6582, 0.02827, 0.6167, 0.05045, 0.5803, 0.08029, 0.5504, 0.1167, 0.5283, 0.1582, 0.5146, 0.2032, 0.51, 0.25, 0.5146, 0.2968, 0.5283, 0.3418, 0.5504, 0.3833, 0.5803, 0.4197, 0.6167, 0.4496, 0.6582, 0.4717, 0.7032, 0.4854])
me_cylinder.update()
me_cube_002 = bpy.data.meshes.new('Cube.002')
me_cube_002.from_pydata([(-1.0, -1.0, -1.0), (-0.8146, -1.053, 0.8146), (-1.0, 1.0, -1.0), (-0.8372, 1.0, 1.553), (1.0, -1.0, -1.0), (0.8146, -1.053, 0.8146), (1.0, 1.0, -1.0), (1.0, 1.0, 1.0), (-0.8146, -1.053, 0.1854), (-1.0, 1.0, 0.0), (1.0, 1.0, 0.0), (0.8146, -1.053, 0.1854), (-0.5142, 2.036, 1.553), (0.5142, 2.036, 1.553), (-0.6142, 2.199, -5.96e-08), (0.6142, 2.199, -5.96e-08), (-1.0, -1.0, 0.0), (-0.8372, -0.8372, 1.553), (0.8372, -0.8372, 1.553), (1.0, -1.0, 0.0), (0.3333, 1.0, -1.0), (-0.3333, 1.0, -1.0), (-0.3333, 1.0, 1.714), (0.3333, 1.0, 1.714), (-0.3333, -1.0, -1.0), (0.3333, -1.0, -1.0), (0.3333, -0.8372, 1.714), (-0.3333, -0.8372, 1.714), (0.3333, -1.0, 0.0), (-0.3333, -1.0, 0.0), (-0.3333, 1.0, 0.0), (0.3333, 1.0, 0.0), (-0.3333, 2.036, 1.553), (0.3333, 2.036, 1.553), (-0.3333, 2.199, 0.0), (0.3333, 2.199, 0.0), (0.2006, -1.1, 0.7437), (-0.2006, -1.1, 0.7437), (0.2006, -1.1, 0.2563), (-0.2006, -1.1, 0.2563), (0.2715, -1.053, 0.8146), (-0.2715, -1.053, 0.8146), (0.2715, -1.053, 0.1854), (-0.2715, -1.053, 0.1854), (-1.0, -1.0, 1.0), (-1.0, 1.0, 1.0), (0.8372, 1.0, 1.553), (1.0, -1.0, 1.0), (-0.3333, -1.0, 1.0), (0.3333, 2.199, 1.0), (0.6142, 2.199, 1.0), (-0.6142, 2.199, 1.0), (0.3333, -1.0, 1.0), (-0.3333, 2.199, 1.0)], [], [(16, 44, 45, 9), (9, 45, 51, 14), (10, 7, 47, 19), (43, 41, 1, 8), (20, 6, 4, 25), (22, 3, 17, 27), (24, 29, 16, 0), (6, 10, 19, 4), (20, 31, 10, 6), (0, 16, 9, 2), (35, 49, 50, 15), (30, 9, 14, 34), (23, 46, 13, 33), (7, 10, 15, 50), (8, 1, 44, 16), (40, 5, 47, 52), (5, 11, 19, 47), (43, 8, 16, 29), (11, 42, 28, 19), (42, 43, 29, 28), (1, 41, 48, 44), (41, 40, 52, 48), (3, 22, 32, 12), (22, 23, 33, 32), (10, 31, 35, 15), (31, 30, 34, 35), (14, 51, 53, 34), (34, 53, 49, 35), (2, 9, 30, 21), (21, 30, 31, 20), (4, 19, 28, 25), (25, 28, 29, 24), (46, 23, 26, 18), (23, 22, 27, 26), (2, 21, 24, 0), (21, 20, 25, 24), (11, 5, 40, 42), (38, 36, 37, 39), (37, 36, 40, 41), (38, 39, 43, 42), (36, 38, 42, 40), (39, 37, 41, 43), (17, 3, 45, 44), (46, 18, 47, 7), (27, 17, 44, 48), (33, 13, 50, 49), (3, 12, 51, 45), (13, 46, 7, 50), (18, 26, 52, 47), (26, 27, 48, 52), (12, 32, 53, 51), (32, 33, 49, 53)])
_uv = me_cube_002.uv_layers.new(name='UVMap')
_uv.uv.foreach_set('vector', [0.5, 0.0, 0.625, 0.0, 0.625, 0.25, 0.5, 0.25, 0.5, 0.25, 0.625, 0.25, 0.625, 0.25, 0.5, 0.25, 0.5, 0.5, 0.625, 0.5, 0.625, 0.75, 0.5, 0.75, 0.5232, 0.9089, 0.6018, 0.9089, 0.6018, 0.9768, 0.5232, 0.9768, 0.2917, 0.5, 0.375, 0.5, 0.375, 0.75, 0.2917, 0.75, 0.7917, 0.5, 0.8547, 0.5, 0.8547, 0.7297, 0.7917, 0.7297, 0.375, 0.9167, 0.5, 0.9167, 0.5, 1.0, 0.375, 1.0, 0.375, 0.5, 0.5, 0.5, 0.5, 0.75, 0.375, 0.75, 0.375, 0.4167, 0.5, 0.4167, 0.5, 0.5, 0.375, 0.5, 0.375, 0.0, 0.5, 0.0, 0.5, 0.25, 0.375, 0.25, 0.5, 0.4167, 0.625, 0.4167, 0.625, 0.5, 0.5, 0.5, 0.5, 0.3333, 0.5, 0.25, 0.5, 0.25, 0.5, 0.3333, 0.7083, 0.5, 0.6453, 0.5, 0.6453, 0.5, 0.7083, 0.5, 0.625, 0.5, 0.5, 0.5, 0.5, 0.5, 0.625, 0.5, 0.5232, 0.9768, 0.6018, 0.9768, 0.625, 1.0, 0.5, 1.0, 0.6018, 0.8411, 0.6018, 0.7732, 0.625, 0.75, 0.625, 0.8333, 0.6018, 0.7732, 0.5232, 0.7732, 0.5, 0.75, 0.625, 0.75, 0.5232, 0.9089, 0.5232, 0.9768, 0.5, 1.0, 0.5, 0.9167, 0.5232, 0.7732, 0.5232, 0.8411, 0.5, 0.8333, 0.5, 0.75, 0.5232, 0.8411, 0.5232, 0.9089, 0.5, 0.9167, 0.5, 0.8333, 0.6018, 0.9768, 0.6018, 0.9089, 0.625, 0.9167, 0.625, 1.0, 0.6018, 0.9089, 0.6018, 0.8411, 0.625, 0.8333, 0.625, 0.9167, 0.8547, 0.5, 0.7917, 0.5, 0.7917, 0.5, 0.8547, 0.5, 0.7917, 0.5, 0.7083, 0.5, 0.7083, 0.5, 0.7917, 0.5, 0.5, 0.5, 0.5, 0.4167, 0.5, 0.4167, 0.5, 0.5, 0.5, 0.4167, 0.5, 0.3333, 0.5, 0.3333, 0.5, 0.4167, 0.5, 0.25, 0.625, 0.25, 0.625, 0.3333, 0.5, 0.3333, 0.5, 0.3333, 0.625, 0.3333, 0.625, 0.4167, 0.5, 0.4167, 0.375, 0.25, 0.5, 0.25, 0.5, 0.3333, 0.375, 0.3333, 0.375, 0.3333, 0.5, 0.3333, 0.5, 0.4167, 0.375, 0.4167, 0.375, 0.75, 0.5, 0.75, 0.5, 0.8333, 0.375, 0.8333, 0.375, 0.8333, 0.5, 0.8333, 0.5, 0.9167, 0.375, 0.9167, 0.6453, 0.5, 0.7083, 0.5, 0.7083, 0.7297, 0.6453, 0.7297, 0.7083, 0.5, 0.7917, 0.5, 0.7917, 0.7297, 0.7083, 0.7297, 0.125, 0.5, 0.2083, 0.5, 0.2083, 0.75, 0.125, 0.75, 0.2083, 0.5, 0.2917, 0.5, 0.2917, 0.75, 0.2083, 0.75, 0.5232, 0.7732, 0.6018, 0.7732, 0.6018, 0.8411, 0.5232, 0.8411, 0.532, 0.8499, 0.593, 0.8499, 0.593, 0.9001, 0.532, 0.9001, 0.593, 0.9001, 0.593, 0.8499, 0.6018, 0.8411, 0.6018, 0.9089, 0.532, 0.8499, 0.532, 0.9001, 0.5232, 0.9089, 0.5232, 0.8411, 0.593, 0.8499, 0.532, 0.8499, 0.5232, 0.8411, 0.6018, 0.8411, 0.532, 0.9001, 0.593, 0.9001, 0.6018, 0.9089, 0.5232, 0.9089, 0.8547, 0.7297, 0.8547, 0.5, 0.875, 0.5, 0.875, 0.75, 0.6453, 0.5, 0.6453, 0.7297, 0.625, 0.75, 0.625, 0.5, 0.7917, 0.7297, 0.8547, 0.7297, 0.875, 0.75, 0.7917, 0.75, 0.7083, 0.5, 0.6453, 0.5, 0.625, 0.5, 0.7083, 0.5, 0.8547, 0.5, 0.8547, 0.5, 0.875, 0.5, 0.875, 0.5, 0.6453, 0.5, 0.6453, 0.5, 0.625, 0.5, 0.625, 0.5, 0.6453, 0.7297, 0.7083, 0.7297, 0.7083, 0.75, 0.625, 0.75, 0.7083, 0.7297, 0.7917, 0.7297, 0.7917, 0.75, 0.7083, 0.75, 0.8547, 0.5, 0.7917, 0.5, 0.7917, 0.5, 0.875, 0.5, 0.7917, 0.5, 0.7083, 0.5, 0.7083, 0.5, 0.7917, 0.5])
me_cube_002.update()
me_cylinder_002 = bpy.data.meshes.new('Cylinder.002')
me_cylinder_002.from_pydata([(1.511e-07, 1.634, -1.0), (0.0, 1.0, 1.0), (0.3187, 1.602, -1.0), (0.1951, 0.9808, 1.0), (0.6251, 1.509, -1.0), (0.3827, 0.9239, 1.0), (0.9076, 1.358, -1.0), (0.5556, 0.8315, 1.0), (1.155, 1.155, -1.0), (0.7071, 0.7071, 1.0), (1.358, 0.9076, -1.0), (0.8315, 0.5556, 1.0), (1.509, 0.6251, -1.0), (0.9239, 0.3827, 1.0), (1.602, 0.3187, -1.0), (0.9808, 0.1951, 1.0), (1.634, -1.016e-20, -1.0), (1.0, 0.0, 1.0), (1.602, -0.3187, -1.0), (0.9808, -0.1951, 1.0), (1.509, -0.6251, -1.0), (0.9239, -0.3827, 1.0), (1.358, -0.9076, -1.0), (0.8315, -0.5556, 1.0), (1.155, -1.155, -1.0), (0.7071, -0.7071, 1.0), (0.9076, -1.358, -1.0), (0.5556, -0.8315, 1.0), (0.6251, -1.509, -1.0), (0.3827, -0.9239, 1.0), (0.3187, -1.602, -1.0), (0.1951, -0.9808, 1.0), (1.511e-07, -1.634, -1.0), (0.0, -1.0, 1.0), (-0.3187, -1.602, -1.0), (-0.1951, -0.9808, 1.0), (-0.6251, -1.509, -1.0), (-0.3827, -0.9239, 1.0), (-0.9076, -1.358, -1.0), (-0.5556, -0.8315, 1.0), (-1.155, -1.155, -1.0), (-0.7071, -0.7071, 1.0), (-1.358, -0.9076, -1.0), (-0.8315, -0.5556, 1.0), (-1.509, -0.6251, -1.0), (-0.9239, -0.3827, 1.0), (-1.602, -0.3187, -1.0), (-0.9808, -0.1951, 1.0), (-1.634, -1.016e-20, -1.0), (-1.0, 0.0, 1.0), (-1.602, 0.3187, -1.0), (-0.9808, 0.1951, 1.0), (-1.509, 0.6251, -1.0), (-0.9239, 0.3827, 1.0), (-1.358, 0.9076, -1.0), (-0.8315, 0.5556, 1.0), (-1.155, 1.155, -1.0), (-0.7071, 0.7071, 1.0), (-0.9076, 1.358, -1.0), (-0.5556, 0.8315, 1.0), (-0.6251, 1.509, -1.0), (-0.3827, 0.9239, 1.0), (-0.3187, 1.602, -1.0), (-0.1951, 0.9808, 1.0), (-3.202e-08, 1.134, -0.03358), (0.2213, 1.113, -0.03358), (0.4341, 1.048, -0.03358), (0.6302, 0.9432, -0.03358), (0.8021, 0.8021, -0.03358), (0.9432, 0.6302, -0.03358), (1.048, 0.4341, -0.03358), (1.113, 0.2213, -0.03358), (1.134, 5.124e-07, -0.03358), (1.113, -0.2213, -0.03358), (1.048, -0.4341, -0.03358), (0.9432, -0.6302, -0.03358), (0.8021, -0.8021, -0.03358), (0.6302, -0.9432, -0.03358), (0.4341, -1.048, -0.03358), (0.2213, -1.113, -0.03358), (-3.202e-08, -1.134, -0.03358), (-0.2213, -1.113, -0.03358), (-0.4341, -1.048, -0.03358), (-0.6302, -0.9432, -0.03358), (-0.8021, -0.8021, -0.03358), (-0.9432, -0.6302, -0.03358), (-1.048, -0.4341, -0.03358), (-1.113, -0.2213, -0.03358), (-1.134, 5.124e-07, -0.03358), (-1.113, 0.2213, -0.03358), (-1.048, 0.4341, -0.03358), (-0.9432, 0.6302, -0.03358), (-0.8021, 0.8021, -0.03358), (-0.6302, 0.9432, -0.03358), (-0.4341, 1.048, -0.03358), (-0.2213, 1.113, -0.03358), (-3.202e-08, 1.134, 0.5336), (0.2213, 1.113, 0.5336), (0.4341, 1.048, 0.5336), (0.6302, 0.9432, 0.5336), (0.8021, 0.8021, 0.5336), (0.9432, 0.6302, 0.5336), (1.048, 0.4341, 0.5336), (1.113, 0.2213, 0.5336), (1.134, 5.124e-07, 0.5336), (1.113, -0.2213, 0.5336), (1.048, -0.4341, 0.5336), (0.9432, -0.6302, 0.5336), (0.8021, -0.8021, 0.5336), (0.6302, -0.9432, 0.5336), (0.4341, -1.048, 0.5336), (0.2213, -1.113, 0.5336), (-3.202e-08, -1.134, 0.5336), (-0.2213, -1.113, 0.5336), (-0.4341, -1.048, 0.5336), (-0.6302, -0.9432, 0.5336), (-0.8021, -0.8021, 0.5336), (-0.9432, -0.6302, 0.5336), (-1.048, -0.4341, 0.5336), (-1.113, -0.2213, 0.5336), (-1.134, 5.124e-07, 0.5336), (-1.113, 0.2213, 0.5336), (-1.048, 0.4341, 0.5336), (-0.9432, 0.6302, 0.5336), (-0.8021, 0.8021, 0.5336), (-0.6302, 0.9432, 0.5336), (-0.4341, 1.048, 0.5336), (-0.2213, 1.113, 0.5336), (0.1128, 0.5671, 21.24), (1.965e-08, 0.5782, 21.24), (0.2213, 0.5342, 21.24), (0.3213, 0.4808, 21.24), (0.4089, 0.4089, 21.24), (0.4808, 0.3213, 21.24), (0.5342, 0.2213, 21.24), (0.5671, 0.1128, 21.24), (0.5782, 2.365e-07, 21.24), (0.5671, -0.1128, 21.24), (0.5342, -0.2213, 21.24), (0.4808, -0.3213, 21.24), (0.4089, -0.4089, 21.24), (0.3213, -0.4808, 21.24), (0.2213, -0.5342, 21.24), (0.1128, -0.5671, 21.24), (1.965e-08, -0.5782, 21.24), (-0.1128, -0.5671, 21.24), (-0.2213, -0.5342, 21.24), (-0.3213, -0.4808, 21.24), (-0.4089, -0.4089, 21.24), (-0.4808, -0.3213, 21.24), (-0.5342, -0.2213, 21.24), (-0.5671, -0.1128, 21.24), (-0.5782, 2.365e-07, 21.24), (-0.5671, 0.1128, 21.24), (-0.5342, 0.2213, 21.24), (-0.4808, 0.3213, 21.24), (-0.4089, 0.4089, 21.24), (-0.3213, 0.4808, 21.24), (-0.2213, 0.5342, 21.24), (-0.1128, 0.5671, 21.24)], [], [(96, 1, 3, 97), (97, 3, 5, 98), (98, 5, 7, 99), (99, 7, 9, 100), (100, 9, 11, 101), (101, 11, 13, 102), (102, 13, 15, 103), (103, 15, 17, 104), (104, 17, 19, 105), (105, 19, 21, 106), (106, 21, 23, 107), (107, 23, 25, 108), (108, 25, 27, 109), (109, 27, 29, 110), (110, 29, 31, 111), (111, 31, 33, 112), (112, 33, 35, 113), (113, 35, 37, 114), (114, 37, 39, 115), (115, 39, 41, 116), (116, 41, 43, 117), (117, 43, 45, 118), (118, 45, 47, 119), (119, 47, 49, 120), (120, 49, 51, 121), (121, 51, 53, 122), (122, 53, 55, 123), (123, 55, 57, 124), (124, 57, 59, 125), (125, 59, 61, 126), (57, 55, 155, 156), (126, 61, 63, 127), (127, 63, 1, 96), (0, 2, 4, 6, 8, 10, 12, 14, 16, 18, 20, 22, 24, 26, 28, 30, 32, 34, 36, 38, 40, 42, 44, 46, 48, 50, 52, 54, 56, 58, 60, 62), (62, 95, 64, 0), (60, 94, 95, 62), (58, 93, 94, 60), (56, 92, 93, 58), (54, 91, 92, 56), (52, 90, 91, 54), (50, 89, 90, 52), (48, 88, 89, 50), (46, 87, 88, 48), (44, 86, 87, 46), (42, 85, 86, 44), (40, 84, 85, 42), (38, 83, 84, 40), (36, 82, 83, 38), (34, 81, 82, 36), (32, 80, 81, 34), (30, 79, 80, 32), (28, 78, 79, 30), (26, 77, 78, 28), (24, 76, 77, 26), (22, 75, 76, 24), (20, 74, 75, 22), (18, 73, 74, 20), (16, 72, 73, 18), (14, 71, 72, 16), (12, 70, 71, 14), (10, 69, 70, 12), (8, 68, 69, 10), (6, 67, 68, 8), (4, 66, 67, 6), (2, 65, 66, 4), (0, 64, 65, 2), (95, 127, 96, 64), (94, 126, 127, 95), (93, 125, 126, 94), (92, 124, 125, 93), (91, 123, 124, 92), (90, 122, 123, 91), (89, 121, 122, 90), (88, 120, 121, 89), (87, 119, 120, 88), (86, 118, 119, 87), (85, 117, 118, 86), (84, 116, 117, 85), (83, 115, 116, 84), (82, 114, 115, 83), (81, 113, 114, 82), (80, 112, 113, 81), (79, 111, 112, 80), (78, 110, 111, 79), (77, 109, 110, 78), (76, 108, 109, 77), (75, 107, 108, 76), (74, 106, 107, 75), (73, 105, 106, 74), (72, 104, 105, 73), (71, 103, 104, 72), (70, 102, 103, 71), (69, 101, 102, 70), (68, 100, 101, 69), (67, 99, 100, 68), (66, 98, 99, 67), (65, 97, 98, 66), (64, 96, 97, 65), (128, 129, 159, 158, 157, 156, 155, 154, 153, 152, 151, 150, 149, 148, 147, 146, 145, 144, 143, 142, 141, 140, 139, 138, 137, 136, 135, 134, 133, 132, 131, 130), (13, 11, 133, 134), (31, 29, 142, 143), (49, 47, 151, 152), (5, 3, 128, 130), (23, 21, 138, 139), (41, 39, 147, 148), (59, 57, 156, 157), (15, 13, 134, 135), (33, 31, 143, 144), (51, 49, 152, 153), (7, 5, 130, 131), (25, 23, 139, 140), (43, 41, 148, 149), (61, 59, 157, 158), (17, 15, 135, 136), (35, 33, 144, 145), (53, 51, 153, 154), (9, 7, 131, 132), (27, 25, 140, 141), (45, 43, 149, 150), (63, 61, 158, 159), (19, 17, 136, 137), (37, 35, 145, 146), (55, 53, 154, 155), (11, 9, 132, 133), (29, 27, 141, 142), (47, 45, 150, 151), (3, 1, 129, 128), (1, 63, 159, 129), (21, 19, 137, 138), (39, 37, 146, 147)])
_uv = me_cylinder_002.uv_layers.new(name='UVMap')
_uv.uv.foreach_set('vector', [1.0, 0.875, 1.0, 1.0, 0.9688, 1.0, 0.9688, 0.875, 0.9688, 0.875, 0.9688, 1.0, 0.9375, 1.0, 0.9375, 0.875, 0.9375, 0.875, 0.9375, 1.0, 0.9062, 1.0, 0.9062, 0.875, 0.9062, 0.875, 0.9062, 1.0, 0.875, 1.0, 0.875, 0.875, 0.875, 0.875, 0.875, 1.0, 0.8438, 1.0, 0.8438, 0.875, 0.8438, 0.875, 0.8438, 1.0, 0.8125, 1.0, 0.8125, 0.875, 0.8125, 0.875, 0.8125, 1.0, 0.7812, 1.0, 0.7812, 0.875, 0.7812, 0.875, 0.7812, 1.0, 0.75, 1.0, 0.75, 0.875, 0.75, 0.875, 0.75, 1.0, 0.7188, 1.0, 0.7188, 0.875, 0.7188, 0.875, 0.7188, 1.0, 0.6875, 1.0, 0.6875, 0.875, 0.6875, 0.875, 0.6875, 1.0, 0.6562, 1.0, 0.6562, 0.875, 0.6562, 0.875, 0.6562, 1.0, 0.625, 1.0, 0.625, 0.875, 0.625, 0.875, 0.625, 1.0, 0.5938, 1.0, 0.5938, 0.875, 0.5938, 0.875, 0.5938, 1.0, 0.5625, 1.0, 0.5625, 0.875, 0.5625, 0.875, 0.5625, 1.0, 0.5312, 1.0, 0.5312, 0.875, 0.5312, 0.875, 0.5312, 1.0, 0.5, 1.0, 0.5, 0.875, 0.5, 0.875, 0.5, 1.0, 0.4688, 1.0, 0.4688, 0.875, 0.4688, 0.875, 0.4688, 1.0, 0.4375, 1.0, 0.4375, 0.875, 0.4375, 0.875, 0.4375, 1.0, 0.4062, 1.0, 0.4062, 0.875, 0.4062, 0.875, 0.4062, 1.0, 0.375, 1.0, 0.375, 0.875, 0.375, 0.875, 0.375, 1.0, 0.3438, 1.0, 0.3438, 0.875, 0.3438, 0.875, 0.3438, 1.0, 0.3125, 1.0, 0.3125, 0.875, 0.3125, 0.875, 0.3125, 1.0, 0.2812, 1.0, 0.2812, 0.875, 0.2812, 0.875, 0.2812, 1.0, 0.25, 1.0, 0.25, 0.875, 0.25, 0.875, 0.25, 1.0, 0.2188, 1.0, 0.2188, 0.875, 0.2188, 0.875, 0.2188, 1.0, 0.1875, 1.0, 0.1875, 0.875, 0.1875, 0.875, 0.1875, 1.0, 0.1562, 1.0, 0.1562, 0.875, 0.1562, 0.875, 0.1562, 1.0, 0.125, 1.0, 0.125, 0.875, 0.125, 0.875, 0.125, 1.0, 0.09375, 1.0, 0.09375, 0.875, 0.09375, 0.875, 0.09375, 1.0, 0.0625, 1.0, 0.0625, 0.875, 0.125, 1.0, 0.1562, 1.0, 0.1562, 1.0, 0.125, 1.0, 0.0625, 0.875, 0.0625, 1.0, 0.03125, 1.0, 0.03125, 0.875, 0.03125, 0.875, 0.03125, 1.0, 0.0, 1.0, 0.0, 0.875, 0.75, 0.49, 0.7968, 0.4854, 0.8418, 0.4717, 0.8833, 0.4496, 0.9197, 0.4197, 0.9496, 0.3833, 0.9717, 0.3418, 0.9854, 0.2968, 0.99, 0.25, 0.9854, 0.2032, 0.9717, 0.1582, 0.9496, 0.1167, 0.9197, 0.08029, 0.8833, 0.05045, 0.8418, 0.02827, 0.7968, 0.01461, 0.75, 0.01, 0.7032, 0.01461, 0.6582, 0.02827, 0.6167, 0.05045, 0.5803, 0.08029, 0.5504, 0.1167, 0.5283, 0.1582, 0.5146, 0.2032, 0.51, 0.25, 0.5146, 0.2968, 0.5283, 0.3418, 0.5504, 0.3833, 0.5803, 0.4197, 0.6167, 0.4496, 0.6582, 0.4717, 0.7032, 0.4854, 0.03125, 0.5, 0.03125, 0.75, 0.0, 0.75, 0.0, 0.5, 0.0625, 0.5, 0.0625, 0.75, 0.03125, 0.75, 0.03125, 0.5, 0.09375, 0.5, 0.09375, 0.75, 0.0625, 0.75, 0.0625, 0.5, 0.125, 0.5, 0.125, 0.75, 0.09375, 0.75, 0.09375, 0.5, 0.1562, 0.5, 0.1562, 0.75, 0.125, 0.75, 0.125, 0.5, 0.1875, 0.5, 0.1875, 0.75, 0.1562, 0.75, 0.1562, 0.5, 0.2188, 0.5, 0.2188, 0.75, 0.1875, 0.75, 0.1875, 0.5, 0.25, 0.5, 0.25, 0.75, 0.2188, 0.75, 0.2188, 0.5, 0.2812, 0.5, 0.2812, 0.75, 0.25, 0.75, 0.25, 0.5, 0.3125, 0.5, 0.3125, 0.75, 0.2812, 0.75, 0.2812, 0.5, 0.3438, 0.5, 0.3438, 0.75, 0.3125, 0.75, 0.3125, 0.5, 0.375, 0.5, 0.375, 0.75, 0.3438, 0.75, 0.3438, 0.5, 0.4062, 0.5, 0.4062, 0.75, 0.375, 0.75, 0.375, 0.5, 0.4375, 0.5, 0.4375, 0.75, 0.4062, 0.75, 0.4062, 0.5, 0.4688, 0.5, 0.4688, 0.75, 0.4375, 0.75, 0.4375, 0.5, 0.5, 0.5, 0.5, 0.75, 0.4688, 0.75, 0.4688, 0.5, 0.5312, 0.5, 0.5312, 0.75, 0.5, 0.75, 0.5, 0.5, 0.5625, 0.5, 0.5625, 0.75, 0.5312, 0.75, 0.5312, 0.5, 0.5938, 0.5, 0.5938, 0.75, 0.5625, 0.75, 0.5625, 0.5, 0.625, 0.5, 0.625, 0.75, 0.5938, 0.75, 0.5938, 0.5, 0.6562, 0.5, 0.6562, 0.75, 0.625, 0.75, 0.625, 0.5, 0.6875, 0.5, 0.6875, 0.75, 0.6562, 0.75, 0.6562, 0.5, 0.7188, 0.5, 0.7188, 0.75, 0.6875, 0.75, 0.6875, 0.5, 0.75, 0.5, 0.75, 0.75, 0.7188, 0.75, 0.7188, 0.5, 0.7812, 0.5, 0.7812, 0.75, 0.75, 0.75, 0.75, 0.5, 0.8125, 0.5, 0.8125, 0.75, 0.7812, 0.75, 0.7812, 0.5, 0.8438, 0.5, 0.8438, 0.75, 0.8125, 0.75, 0.8125, 0.5, 0.875, 0.5, 0.875, 0.75, 0.8438, 0.75, 0.8438, 0.5, 0.9062, 0.5, 0.9062, 0.75, 0.875, 0.75, 0.875, 0.5, 0.9375, 0.5, 0.9375, 0.75, 0.9062, 0.75, 0.9062, 0.5, 0.9688, 0.5, 0.9688, 0.75, 0.9375, 0.75, 0.9375, 0.5, 1.0, 0.5, 1.0, 0.75, 0.9688, 0.75, 0.9688, 0.5, 0.03125, 0.75, 0.03125, 0.875, 0.0, 0.875, 0.0, 0.75, 0.0625, 0.75, 0.0625, 0.875, 0.03125, 0.875, 0.03125, 0.75, 0.09375, 0.75, 0.09375, 0.875, 0.0625, 0.875, 0.0625, 0.75, 0.125, 0.75, 0.125, 0.875, 0.09375, 0.875, 0.09375, 0.75, 0.1562, 0.75, 0.1562, 0.875, 0.125, 0.875, 0.125, 0.75, 0.1875, 0.75, 0.1875, 0.875, 0.1562, 0.875, 0.1562, 0.75, 0.2188, 0.75, 0.2188, 0.875, 0.1875, 0.875, 0.1875, 0.75, 0.25, 0.75, 0.25, 0.875, 0.2188, 0.875, 0.2188, 0.75, 0.2812, 0.75, 0.2812, 0.875, 0.25, 0.875, 0.25, 0.75, 0.3125, 0.75, 0.3125, 0.875, 0.2812, 0.875, 0.2812, 0.75, 0.3438, 0.75, 0.3438, 0.875, 0.3125, 0.875, 0.3125, 0.75, 0.375, 0.75, 0.375, 0.875, 0.3438, 0.875, 0.3438, 0.75, 0.4062, 0.75, 0.4062, 0.875, 0.375, 0.875, 0.375, 0.75, 0.4375, 0.75, 0.4375, 0.875, 0.4062, 0.875, 0.4062, 0.75, 0.4688, 0.75, 0.4688, 0.875, 0.4375, 0.875, 0.4375, 0.75, 0.5, 0.75, 0.5, 0.875, 0.4688, 0.875, 0.4688, 0.75, 0.5312, 0.75, 0.5312, 0.875, 0.5, 0.875, 0.5, 0.75, 0.5625, 0.75, 0.5625, 0.875, 0.5312, 0.875, 0.5312, 0.75, 0.5938, 0.75, 0.5938, 0.875, 0.5625, 0.875, 0.5625, 0.75, 0.625, 0.75, 0.625, 0.875, 0.5938, 0.875, 0.5938, 0.75, 0.6562, 0.75, 0.6562, 0.875, 0.625, 0.875, 0.625, 0.75, 0.6875, 0.75, 0.6875, 0.875, 0.6562, 0.875, 0.6562, 0.75, 0.7188, 0.75, 0.7188, 0.875, 0.6875, 0.875, 0.6875, 0.75, 0.75, 0.75, 0.75, 0.875, 0.7188, 0.875, 0.7188, 0.75, 0.7812, 0.75, 0.7812, 0.875, 0.75, 0.875, 0.75, 0.75, 0.8125, 0.75, 0.8125, 0.875, 0.7812, 0.875, 0.7812, 0.75, 0.8438, 0.75, 0.8438, 0.875, 0.8125, 0.875, 0.8125, 0.75, 0.875, 0.75, 0.875, 0.875, 0.8438, 0.875, 0.8438, 0.75, 0.9062, 0.75, 0.9062, 0.875, 0.875, 0.875, 0.875, 0.75, 0.9375, 0.75, 0.9375, 0.875, 0.9062, 0.875, 0.9062, 0.75, 0.9688, 0.75, 0.9688, 0.875, 0.9375, 0.875, 0.9375, 0.75, 1.0, 0.75, 1.0, 0.875, 0.9688, 0.875, 0.9688, 0.75, 0.2968, 0.4854, 0.25, 0.49, 0.2032, 0.4854, 0.1582, 0.4717, 0.1167, 0.4496, 0.08029, 0.4197, 0.05045, 0.3833, 0.02827, 0.3418, 0.01461, 0.2968, 0.01, 0.25, 0.01461, 0.2032, 0.02827, 0.1582, 0.05045, 0.1167, 0.08029, 0.08029, 0.1167, 0.05045, 0.1582, 0.02827, 0.2032, 0.01461, 0.25, 0.01, 0.2968, 0.01461, 0.3418, 0.02827, 0.3833, 0.05045, 0.4197, 0.08029, 0.4496, 0.1167, 0.4717, 0.1582, 0.4854, 0.2032, 0.49, 0.25, 0.4854, 0.2968, 0.4717, 0.3418, 0.4496, 0.3833, 0.4197, 0.4197, 0.3833, 0.4496, 0.3418, 0.4717, 0.8125, 1.0, 0.8438, 1.0, 0.8438, 1.0, 0.8125, 1.0, 0.5312, 1.0, 0.5625, 1.0, 0.5625, 1.0, 0.5312, 1.0, 0.25, 1.0, 0.2812, 1.0, 0.2812, 1.0, 0.25, 1.0, 0.9375, 1.0, 0.9688, 1.0, 0.9688, 1.0, 0.9375, 1.0, 0.6562, 1.0, 0.6875, 1.0, 0.6875, 1.0, 0.6562, 1.0, 0.375, 1.0, 0.4062, 1.0, 0.4062, 1.0, 0.375, 1.0, 0.09375, 1.0, 0.125, 1.0, 0.125, 1.0, 0.09375, 1.0, 0.7812, 1.0, 0.8125, 1.0, 0.8125, 1.0, 0.7812, 1.0, 0.5, 1.0, 0.5312, 1.0, 0.5312, 1.0, 0.5, 1.0, 0.2188, 1.0, 0.25, 1.0, 0.25, 1.0, 0.2188, 1.0, 0.9062, 1.0, 0.9375, 1.0, 0.9375, 1.0, 0.9062, 1.0, 0.625, 1.0, 0.6562, 1.0, 0.6562, 1.0, 0.625, 1.0, 0.3438, 1.0, 0.375, 1.0, 0.375, 1.0, 0.3438, 1.0, 0.0625, 1.0, 0.09375, 1.0, 0.09375, 1.0, 0.0625, 1.0, 0.75, 1.0, 0.7812, 1.0, 0.7812, 1.0, 0.75, 1.0, 0.4688, 1.0, 0.5, 1.0, 0.5, 1.0, 0.4688, 1.0, 0.1875, 1.0, 0.2188, 1.0, 0.2188, 1.0, 0.1875, 1.0, 0.875, 1.0, 0.9062, 1.0, 0.9062, 1.0, 0.875, 1.0, 0.5938, 1.0, 0.625, 1.0, 0.625, 1.0, 0.5938, 1.0, 0.3125, 1.0, 0.3438, 1.0, 0.3438, 1.0, 0.3125, 1.0, 0.03125, 1.0, 0.0625, 1.0, 0.0625, 1.0, 0.03125, 1.0, 0.7188, 1.0, 0.75, 1.0, 0.75, 1.0, 0.7188, 1.0, 0.4375, 1.0, 0.4688, 1.0, 0.4688, 1.0, 0.4375, 1.0, 0.1562, 1.0, 0.1875, 1.0, 0.1875, 1.0, 0.1562, 1.0, 0.8438, 1.0, 0.875, 1.0, 0.875, 1.0, 0.8438, 1.0, 0.5625, 1.0, 0.5938, 1.0, 0.5938, 1.0, 0.5625, 1.0, 0.2812, 1.0, 0.3125, 1.0, 0.3125, 1.0, 0.2812, 1.0, 0.9688, 1.0, 1.0, 1.0, 1.0, 1.0, 0.9688, 1.0, 0.0, 1.0, 0.03125, 1.0, 0.03125, 1.0, 0.0, 1.0, 0.6875, 1.0, 0.7188, 1.0, 0.7188, 1.0, 0.6875, 1.0, 0.4062, 1.0, 0.4375, 1.0, 0.4375, 1.0, 0.4062, 1.0])
me_cylinder_002.update()

# ---- objects
ob_cube = bpy.data.objects.new('Cube', me_cube)
ob_light = bpy.data.objects.new('Light', light_light)
ob_camera = bpy.data.objects.new('Camera', cam_camera)
ob_cube_001 = bpy.data.objects.new('Cube.001', me_cube_001)
ob_cylinder = bpy.data.objects.new('Cylinder', me_cylinder)
ob_cube_002 = bpy.data.objects.new('Cube.002', me_cube_002)
ob_cylinder_001 = bpy.data.objects.new('Cylinder.001', me_cylinder_002)

# ---- transforms, parenting, visibility, modifiers, constraints
ob_cube.location = (0.06247, 0.0, 0.7342)
ob_cube.scale = (0.5707, 0.8712, 1.0)
ob_cube.lock_rotations_4d = False
ob_cube.empty_display_type = 'ARROWS'
ob_cube.lineart.crease_threshold = 0.0
_m = ob_cube.modifiers.new('Mirror', 'MIRROR')
_m = ob_cube.modifiers.new('Subdivision', 'SUBSURF')
_m.levels = 3
ob_light.location = (4.076, 1.005, 5.904)
ob_light.rotation_euler = (0.6503, 0.05522, 1.866)
ob_light.lock_rotations_4d = False
ob_light.empty_display_type = 'ARROWS'
ob_light.color = (0.0, 0.0, 0.0, 0.0)
ob_light.lineart.crease_threshold = 0.0
ob_camera.location = (7.359, -6.926, 4.958)
ob_camera.rotation_euler = (1.109, 0.0, 0.8149)
ob_camera.lock_rotations_4d = False
ob_camera.empty_display_type = 'ARROWS'
ob_camera.color = (0.0, 0.0, 0.0, 0.0)
ob_camera.display_type = 'WIRE'
ob_camera.lineart.crease_threshold = 0.0
ob_cube_001.location = (0.9326, 0.0, -0.05215)
ob_cube_001.scale = (0.2729, 1.214, 0.2729)
_m = ob_cube_001.modifiers.new('Mirror', 'MIRROR')
_m.mirror_object = ob_cube
ob_cylinder.location = (0.06247, 0.01888, 1.444)
ob_cylinder.scale = (0.1597, 0.1597, 0.06515)
_m = ob_cylinder.modifiers.new('Subdivision', 'SUBSURF')
_m.levels = 4
ob_cube_002.location = (0.06247, 0.01888, 1.635)
ob_cube_002.scale = (0.2734, 0.2734, 0.1663)
_m = ob_cube_002.modifiers.new('Subdivision', 'SUBSURF')
_m.levels = 3
ob_cylinder_001.location = (-0.08602, -0.2692, 1.719)
ob_cylinder_001.rotation_euler = (1.571, -0.0, 0.0)
ob_cylinder_001.scale = (0.03908, 0.03908, 0.03908)

# ---- collection membership
col_collection.objects.link(ob_cube)
col_collection.objects.link(ob_light)
col_collection.objects.link(ob_camera)
col_collection.objects.link(ob_cube_001)
col_collection.objects.link(ob_cylinder)
col_collection.objects.link(ob_cube_002)
col_collection.objects.link(ob_cylinder_001)

# ---- scene / render settings (as saved in the file)
scene.camera = ob_camera
scene.frame_start = 1; scene.frame_end = 250; scene.frame_set(0)
scene.render.engine = 'BLENDER_EEVEE_NEXT'
scene.cycles.sampling_pattern = 'TABULATED_SOBOL'
scene.view_settings.view_transform = 'Filmic'
bpy.context.view_layer.update()
